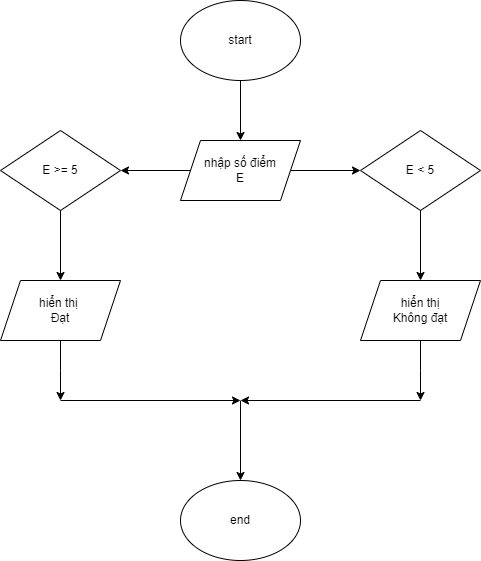

The diagram above was exported from draw.io. Its source (the exported page's mxGraphModel, read from the mxfile embedded in the PNG):
<mxGraphModel dx="750" dy="423" grid="1" gridSize="10" guides="1" tooltips="1" connect="1" arrows="1" fold="1" page="1" pageScale="1" pageWidth="827" pageHeight="1169" math="0" shadow="0">
  <root>
    <mxCell id="0" />
    <mxCell id="1" parent="0" />
    <mxCell id="_2thgvQ5osqtySSMqBT3-3" value="" style="edgeStyle=orthogonalEdgeStyle;rounded=0;orthogonalLoop=1;jettySize=auto;html=1;" edge="1" parent="1" source="_2thgvQ5osqtySSMqBT3-1" target="_2thgvQ5osqtySSMqBT3-2">
      <mxGeometry relative="1" as="geometry" />
    </mxCell>
    <mxCell id="_2thgvQ5osqtySSMqBT3-1" value="start" style="ellipse;whiteSpace=wrap;html=1;" vertex="1" parent="1">
      <mxGeometry x="340" y="40" width="120" height="80" as="geometry" />
    </mxCell>
    <mxCell id="_2thgvQ5osqtySSMqBT3-5" value="" style="edgeStyle=orthogonalEdgeStyle;rounded=0;orthogonalLoop=1;jettySize=auto;html=1;" edge="1" parent="1" source="_2thgvQ5osqtySSMqBT3-2" target="_2thgvQ5osqtySSMqBT3-4">
      <mxGeometry relative="1" as="geometry" />
    </mxCell>
    <mxCell id="_2thgvQ5osqtySSMqBT3-7" value="" style="edgeStyle=orthogonalEdgeStyle;rounded=0;orthogonalLoop=1;jettySize=auto;html=1;" edge="1" parent="1" source="_2thgvQ5osqtySSMqBT3-2" target="_2thgvQ5osqtySSMqBT3-6">
      <mxGeometry relative="1" as="geometry" />
    </mxCell>
    <mxCell id="_2thgvQ5osqtySSMqBT3-2" value="nhập số điểm&lt;div&gt;E&lt;/div&gt;" style="shape=parallelogram;perimeter=parallelogramPerimeter;whiteSpace=wrap;html=1;fixedSize=1;" vertex="1" parent="1">
      <mxGeometry x="340" y="180" width="120" height="60" as="geometry" />
    </mxCell>
    <mxCell id="_2thgvQ5osqtySSMqBT3-11" value="" style="edgeStyle=orthogonalEdgeStyle;rounded=0;orthogonalLoop=1;jettySize=auto;html=1;" edge="1" parent="1" source="_2thgvQ5osqtySSMqBT3-4" target="_2thgvQ5osqtySSMqBT3-10">
      <mxGeometry relative="1" as="geometry" />
    </mxCell>
    <mxCell id="_2thgvQ5osqtySSMqBT3-4" value="E &amp;gt;= 5" style="rhombus;whiteSpace=wrap;html=1;" vertex="1" parent="1">
      <mxGeometry x="160" y="170" width="120" height="80" as="geometry" />
    </mxCell>
    <mxCell id="_2thgvQ5osqtySSMqBT3-9" value="" style="edgeStyle=orthogonalEdgeStyle;rounded=0;orthogonalLoop=1;jettySize=auto;html=1;" edge="1" parent="1" source="_2thgvQ5osqtySSMqBT3-6" target="_2thgvQ5osqtySSMqBT3-8">
      <mxGeometry relative="1" as="geometry" />
    </mxCell>
    <mxCell id="_2thgvQ5osqtySSMqBT3-6" value="E &amp;lt; 5" style="rhombus;whiteSpace=wrap;html=1;" vertex="1" parent="1">
      <mxGeometry x="520" y="170" width="120" height="80" as="geometry" />
    </mxCell>
    <mxCell id="_2thgvQ5osqtySSMqBT3-17" value="" style="edgeStyle=orthogonalEdgeStyle;rounded=0;orthogonalLoop=1;jettySize=auto;html=1;" edge="1" parent="1" source="_2thgvQ5osqtySSMqBT3-8">
      <mxGeometry relative="1" as="geometry">
        <mxPoint x="580" y="440" as="targetPoint" />
      </mxGeometry>
    </mxCell>
    <mxCell id="_2thgvQ5osqtySSMqBT3-8" value="hiển thị&lt;div&gt;Không đạt&lt;/div&gt;" style="shape=parallelogram;perimeter=parallelogramPerimeter;whiteSpace=wrap;html=1;fixedSize=1;" vertex="1" parent="1">
      <mxGeometry x="520" y="320" width="120" height="60" as="geometry" />
    </mxCell>
    <mxCell id="_2thgvQ5osqtySSMqBT3-13" value="" style="edgeStyle=orthogonalEdgeStyle;rounded=0;orthogonalLoop=1;jettySize=auto;html=1;" edge="1" parent="1" source="_2thgvQ5osqtySSMqBT3-10">
      <mxGeometry relative="1" as="geometry">
        <mxPoint x="220" y="440" as="targetPoint" />
      </mxGeometry>
    </mxCell>
    <mxCell id="_2thgvQ5osqtySSMqBT3-10" value="hiển thị&amp;nbsp;&lt;div&gt;Đạt&lt;/div&gt;" style="shape=parallelogram;perimeter=parallelogramPerimeter;whiteSpace=wrap;html=1;fixedSize=1;" vertex="1" parent="1">
      <mxGeometry x="160" y="320" width="120" height="60" as="geometry" />
    </mxCell>
    <mxCell id="_2thgvQ5osqtySSMqBT3-15" value="" style="edgeStyle=orthogonalEdgeStyle;rounded=0;orthogonalLoop=1;jettySize=auto;html=1;" edge="1" parent="1">
      <mxGeometry relative="1" as="geometry">
        <mxPoint x="220" y="440" as="sourcePoint" />
        <mxPoint x="400" y="440" as="targetPoint" />
      </mxGeometry>
    </mxCell>
    <mxCell id="_2thgvQ5osqtySSMqBT3-21" value="" style="edgeStyle=orthogonalEdgeStyle;rounded=0;orthogonalLoop=1;jettySize=auto;html=1;" edge="1" parent="1">
      <mxGeometry relative="1" as="geometry">
        <mxPoint x="580" y="440" as="sourcePoint" />
        <mxPoint x="400" y="440" as="targetPoint" />
      </mxGeometry>
    </mxCell>
    <mxCell id="_2thgvQ5osqtySSMqBT3-23" value="" style="edgeStyle=orthogonalEdgeStyle;rounded=0;orthogonalLoop=1;jettySize=auto;html=1;" edge="1" parent="1">
      <mxGeometry relative="1" as="geometry">
        <mxPoint x="400" y="440" as="sourcePoint" />
        <mxPoint x="400" y="520" as="targetPoint" />
      </mxGeometry>
    </mxCell>
    <mxCell id="_2thgvQ5osqtySSMqBT3-24" value="end" style="ellipse;whiteSpace=wrap;html=1;" vertex="1" parent="1">
      <mxGeometry x="340" y="520" width="120" height="80" as="geometry" />
    </mxCell>
  </root>
</mxGraphModel>